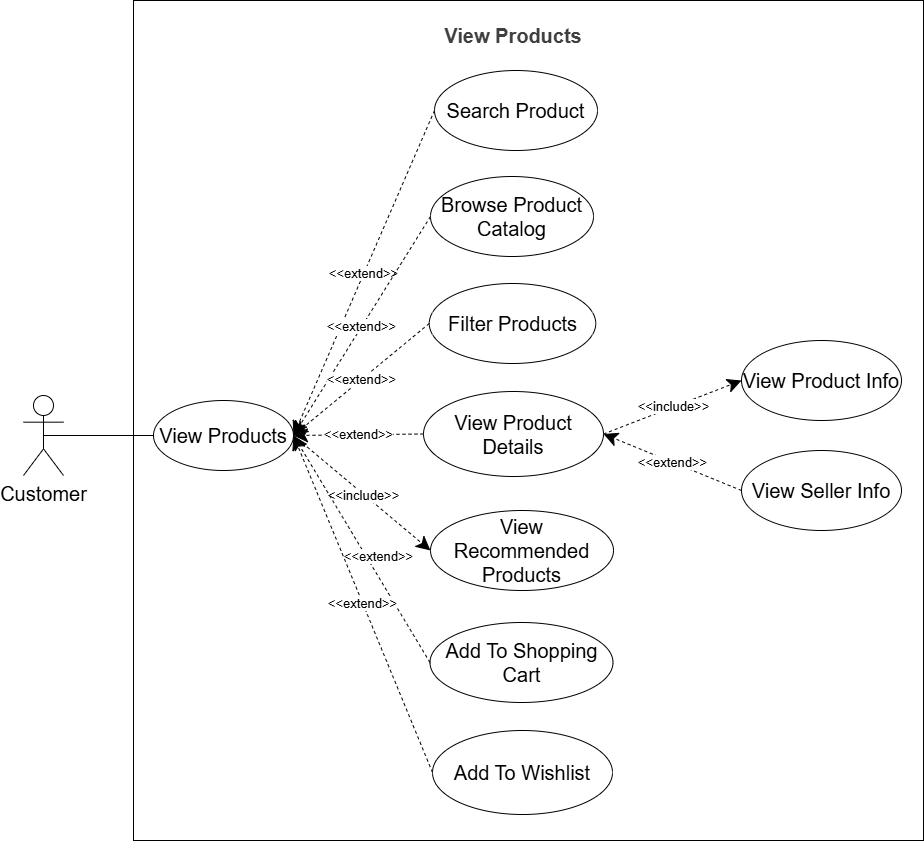

The diagram above was exported from draw.io. Its source (the exported page's mxGraphModel, read from the mxfile embedded in the PNG):
<mxGraphModel dx="1440" dy="1048" grid="1" gridSize="10" guides="1" tooltips="1" connect="1" arrows="1" fold="1" page="1" pageScale="1" pageWidth="850" pageHeight="1100" background="#ffffff" math="0" shadow="0">
  <root>
    <mxCell id="0" />
    <mxCell id="1" parent="0" />
    <mxCell id="175" value="" style="rounded=0;whiteSpace=wrap;html=1;" parent="1" vertex="1">
      <mxGeometry x="560" y="210" width="790" height="840" as="geometry" />
    </mxCell>
    <mxCell id="176" value="&lt;font style=&quot;font-size: 20px;&quot;&gt;Search Product&lt;/font&gt;" style="ellipse;whiteSpace=wrap;html=1;" parent="1" vertex="1">
      <mxGeometry x="861" y="280" width="163" height="80" as="geometry" />
    </mxCell>
    <mxCell id="177" value="&lt;font style=&quot;font-size: 20px;&quot;&gt;Browse Product Catalog&lt;/font&gt;" style="ellipse;whiteSpace=wrap;html=1;" parent="1" vertex="1">
      <mxGeometry x="857" y="386" width="163" height="80" as="geometry" />
    </mxCell>
    <mxCell id="178" value="&lt;font style=&quot;font-size: 20px;&quot;&gt;Filter Products&lt;/font&gt;" style="ellipse;whiteSpace=wrap;html=1;" parent="1" vertex="1">
      <mxGeometry x="855.75" y="493" width="166.5" height="80" as="geometry" />
    </mxCell>
    <mxCell id="179" value="&lt;font style=&quot;font-size: 20px;&quot;&gt;View Product Details&lt;/font&gt;" style="ellipse;whiteSpace=wrap;html=1;" parent="1" vertex="1">
      <mxGeometry x="850" y="601" width="180" height="85" as="geometry" />
    </mxCell>
    <mxCell id="180" value="&lt;font style=&quot;font-size: 20px;&quot;&gt;View Recommended Products&lt;/font&gt;" style="ellipse;whiteSpace=wrap;html=1;" parent="1" vertex="1">
      <mxGeometry x="857" y="720" width="183" height="80" as="geometry" />
    </mxCell>
    <mxCell id="181" value="&lt;font style=&quot;font-size: 20px;&quot;&gt;View Seller Info&lt;/font&gt;" style="ellipse;whiteSpace=wrap;html=1;" parent="1" vertex="1">
      <mxGeometry x="1168" y="660" width="160" height="80" as="geometry" />
    </mxCell>
    <mxCell id="182" value="&lt;font style=&quot;font-size: 20px;&quot;&gt;Add To Shopping Cart&lt;/font&gt;" style="ellipse;whiteSpace=wrap;html=1;" parent="1" vertex="1">
      <mxGeometry x="856.5" y="832" width="183" height="80" as="geometry" />
    </mxCell>
    <mxCell id="183" style="rounded=0;orthogonalLoop=1;jettySize=auto;html=1;exitX=0.5;exitY=0.5;exitDx=0;exitDy=0;exitPerimeter=0;entryX=0;entryY=0.5;entryDx=0;entryDy=0;endArrow=none;endFill=0;" parent="1" source="184" target="185" edge="1">
      <mxGeometry relative="1" as="geometry" />
    </mxCell>
    <mxCell id="184" value="&lt;font style=&quot;font-size: 20px;&quot;&gt;Customer&lt;/font&gt;" style="shape=umlActor;verticalLabelPosition=bottom;verticalAlign=top;html=1;" parent="1" vertex="1">
      <mxGeometry x="450" y="605" width="40" height="80" as="geometry" />
    </mxCell>
    <mxCell id="185" value="&lt;font style=&quot;font-size: 20px;&quot;&gt;View Products&lt;/font&gt;" style="ellipse;whiteSpace=wrap;html=1;" parent="1" vertex="1">
      <mxGeometry x="580" y="610" width="140" height="70" as="geometry" />
    </mxCell>
    <mxCell id="186" value="&lt;font style=&quot;font-size: 13px;&quot;&gt;&amp;lt;&amp;lt;extend&amp;gt;&amp;gt;&lt;/font&gt;" style="endArrow=classic;endSize=12;dashed=1;html=1;rounded=0;exitX=0;exitY=0.5;exitDx=0;exitDy=0;entryX=1;entryY=0.5;entryDx=0;entryDy=0;endFill=1;" parent="1" source="181" target="179" edge="1">
      <mxGeometry width="160" relative="1" as="geometry">
        <mxPoint x="1230" y="620" as="sourcePoint" />
        <mxPoint x="1130" y="670" as="targetPoint" />
      </mxGeometry>
    </mxCell>
    <mxCell id="187" value="&lt;font style=&quot;font-size: 13px;&quot;&gt;&amp;lt;&amp;lt;extend&amp;gt;&amp;gt;&lt;/font&gt;" style="endArrow=classic;endSize=12;dashed=1;html=1;rounded=0;exitX=0;exitY=0.5;exitDx=0;exitDy=0;endFill=1;" parent="1" source="176" edge="1">
      <mxGeometry width="160" relative="1" as="geometry">
        <mxPoint x="840" y="310" as="sourcePoint" />
        <mxPoint x="720" y="645" as="targetPoint" />
      </mxGeometry>
    </mxCell>
    <mxCell id="188" value="&lt;font style=&quot;font-size: 13px;&quot;&gt;&amp;lt;&amp;lt;extend&amp;gt;&amp;gt;&lt;/font&gt;" style="endArrow=classic;endSize=12;dashed=1;html=1;rounded=0;exitX=0;exitY=0.5;exitDx=0;exitDy=0;entryX=1;entryY=0.5;entryDx=0;entryDy=0;endFill=1;" parent="1" source="177" target="185" edge="1">
      <mxGeometry width="160" relative="1" as="geometry">
        <mxPoint x="1330" y="350" as="sourcePoint" />
        <mxPoint x="740" y="610" as="targetPoint" />
      </mxGeometry>
    </mxCell>
    <mxCell id="189" value="&lt;font style=&quot;font-size: 13px;&quot;&gt;&amp;lt;&amp;lt;extend&amp;gt;&amp;gt;&lt;/font&gt;" style="endArrow=classic;endSize=12;dashed=1;html=1;rounded=0;exitX=0;exitY=0.5;exitDx=0;exitDy=0;entryX=1;entryY=0.5;entryDx=0;entryDy=0;endFill=1;" parent="1" source="178" target="185" edge="1">
      <mxGeometry width="160" relative="1" as="geometry">
        <mxPoint x="1160" y="760" as="sourcePoint" />
        <mxPoint x="1060" y="810" as="targetPoint" />
      </mxGeometry>
    </mxCell>
    <mxCell id="190" value="&lt;font style=&quot;font-size: 13px;&quot;&gt;&amp;lt;&amp;lt;extend&amp;gt;&amp;gt;&lt;/font&gt;" style="endArrow=classic;endSize=12;dashed=1;html=1;rounded=0;exitX=0;exitY=0.5;exitDx=0;exitDy=0;entryX=1;entryY=0.5;entryDx=0;entryDy=0;endFill=1;" parent="1" source="179" target="185" edge="1">
      <mxGeometry x="0.0032" width="160" relative="1" as="geometry">
        <mxPoint x="1170" y="610" as="sourcePoint" />
        <mxPoint x="790" y="670" as="targetPoint" />
        <mxPoint as="offset" />
      </mxGeometry>
    </mxCell>
    <mxCell id="191" value="&lt;font style=&quot;font-size: 13px;&quot;&gt;&amp;lt;&amp;lt;include&amp;gt;&amp;gt;&lt;/font&gt;" style="endArrow=classic;endSize=12;dashed=1;html=1;rounded=0;exitX=1;exitY=0.5;exitDx=0;exitDy=0;entryX=0;entryY=0.5;entryDx=0;entryDy=0;endFill=1;" parent="1" source="185" target="180" edge="1">
      <mxGeometry x="0.0292" y="-1" width="160" relative="1" as="geometry">
        <mxPoint x="930" y="830" as="sourcePoint" />
        <mxPoint x="840" y="720" as="targetPoint" />
        <mxPoint as="offset" />
      </mxGeometry>
    </mxCell>
    <mxCell id="192" value="&lt;font style=&quot;font-size: 13px;&quot;&gt;&amp;lt;&amp;lt;extend&amp;gt;&amp;gt;&lt;/font&gt;" style="endArrow=classic;endSize=12;dashed=1;html=1;rounded=0;exitX=0;exitY=0.5;exitDx=0;exitDy=0;endFill=1;entryX=1;entryY=0.5;entryDx=0;entryDy=0;" parent="1" source="182" target="185" edge="1">
      <mxGeometry x="-0.1162" y="-11" width="160" relative="1" as="geometry">
        <mxPoint x="1080" y="740" as="sourcePoint" />
        <mxPoint x="720" y="645" as="targetPoint" />
        <mxPoint as="offset" />
      </mxGeometry>
    </mxCell>
    <mxCell id="193" value="&lt;font style=&quot;font-size: 20px;&quot;&gt;View Product Info&lt;/font&gt;" style="ellipse;whiteSpace=wrap;html=1;" parent="1" vertex="1">
      <mxGeometry x="1168" y="550" width="160" height="80" as="geometry" />
    </mxCell>
    <mxCell id="194" value="&lt;font style=&quot;font-size: 13px;&quot;&gt;&amp;lt;&amp;lt;include&amp;gt;&amp;gt;&lt;/font&gt;" style="endArrow=classic;endSize=12;dashed=1;html=1;rounded=0;exitX=1;exitY=0.5;exitDx=0;exitDy=0;entryX=0;entryY=0.5;entryDx=0;entryDy=0;endFill=1;" parent="1" source="179" target="193" edge="1">
      <mxGeometry width="160" relative="1" as="geometry">
        <mxPoint x="1170" y="602" as="sourcePoint" />
        <mxPoint x="1311" y="570" as="targetPoint" />
      </mxGeometry>
    </mxCell>
    <mxCell id="195" value="&lt;font style=&quot;font-size: 20px;&quot;&gt;Add To Wishlist&lt;/font&gt;" style="ellipse;whiteSpace=wrap;html=1;" parent="1" vertex="1">
      <mxGeometry x="859" y="940" width="180" height="84" as="geometry" />
    </mxCell>
    <mxCell id="196" value="&lt;font style=&quot;font-size: 13px;&quot;&gt;&amp;lt;&amp;lt;extend&amp;gt;&amp;gt;&lt;/font&gt;" style="endArrow=classic;endSize=12;dashed=1;html=1;rounded=0;exitX=0;exitY=0.5;exitDx=0;exitDy=0;entryX=1;entryY=0.5;entryDx=0;entryDy=0;endFill=1;" parent="1" source="195" target="185" edge="1">
      <mxGeometry width="160" relative="1" as="geometry">
        <mxPoint x="1036" y="1107" as="sourcePoint" />
        <mxPoint x="850" y="850" as="targetPoint" />
      </mxGeometry>
    </mxCell>
    <mxCell id="197" value="&lt;span style=&quot;color: rgb(63, 63, 63);&quot;&gt;&lt;b style=&quot;&quot;&gt;&lt;font style=&quot;font-size: 20px;&quot;&gt;View Products&lt;/font&gt;&lt;/b&gt;&lt;/span&gt;" style="text;html=1;align=center;verticalAlign=middle;whiteSpace=wrap;rounded=0;" parent="1" vertex="1">
      <mxGeometry x="850" y="230" width="180" height="30" as="geometry" />
    </mxCell>
  </root>
</mxGraphModel>